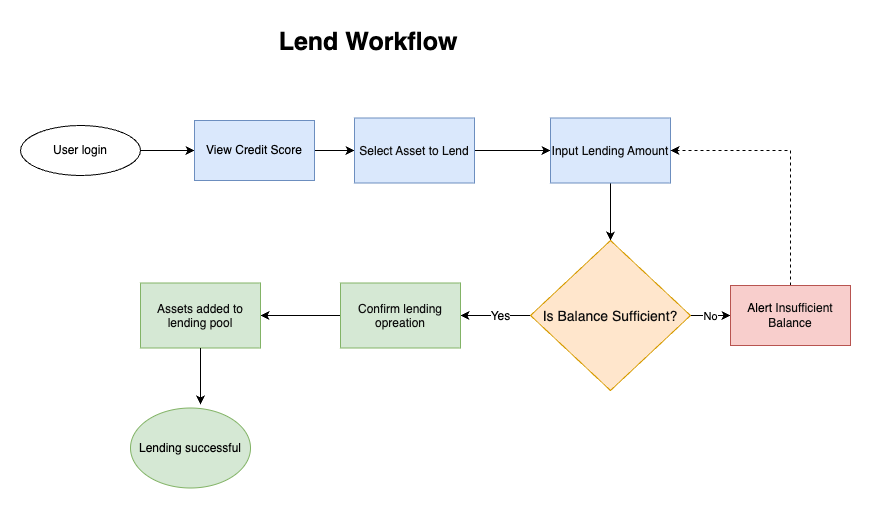

The diagram above was exported from draw.io. Its source (the exported page's mxGraphModel, read from the mxfile embedded in the PNG):
<mxGraphModel dx="1811" dy="567" grid="1" gridSize="10" guides="1" tooltips="1" connect="1" arrows="1" fold="1" page="1" pageScale="1" pageWidth="827" pageHeight="1169" math="0" shadow="0">
  <root>
    <mxCell id="WIyWlLk6GJQsqaUBKTNV-0" />
    <mxCell id="WIyWlLk6GJQsqaUBKTNV-1" parent="WIyWlLk6GJQsqaUBKTNV-0" />
    <mxCell id="eZ70WA7a6UK3_ScrxIq--1" value="&lt;span&gt;Lend Workflow&lt;/span&gt;" style="text;whiteSpace=wrap;html=1;fontFamily=Helvetica;align=center;fontStyle=1;fontSize=25;" vertex="1" parent="WIyWlLk6GJQsqaUBKTNV-1">
      <mxGeometry x="170" y="80" width="276" height="80" as="geometry" />
    </mxCell>
    <mxCell id="eZ70WA7a6UK3_ScrxIq--11" style="edgeStyle=orthogonalEdgeStyle;rounded=0;orthogonalLoop=1;jettySize=auto;html=1;exitX=1;exitY=0.5;exitDx=0;exitDy=0;entryX=0;entryY=0.5;entryDx=0;entryDy=0;" edge="1" parent="WIyWlLk6GJQsqaUBKTNV-1" source="eZ70WA7a6UK3_ScrxIq--2" target="eZ70WA7a6UK3_ScrxIq--3">
      <mxGeometry relative="1" as="geometry" />
    </mxCell>
    <mxCell id="eZ70WA7a6UK3_ScrxIq--2" value="User login" style="ellipse;whiteSpace=wrap;html=1;fontFamily=Helvetica;align=center;fontStyle=0" vertex="1" parent="WIyWlLk6GJQsqaUBKTNV-1">
      <mxGeometry x="-40" y="185" width="120" height="50" as="geometry" />
    </mxCell>
    <mxCell id="eZ70WA7a6UK3_ScrxIq--12" style="edgeStyle=orthogonalEdgeStyle;rounded=0;orthogonalLoop=1;jettySize=auto;html=1;exitX=1;exitY=0.5;exitDx=0;exitDy=0;entryX=0;entryY=0.5;entryDx=0;entryDy=0;" edge="1" parent="WIyWlLk6GJQsqaUBKTNV-1" source="eZ70WA7a6UK3_ScrxIq--3" target="eZ70WA7a6UK3_ScrxIq--4">
      <mxGeometry relative="1" as="geometry" />
    </mxCell>
    <mxCell id="eZ70WA7a6UK3_ScrxIq--3" value="View Credit Score" style="rounded=0;whiteSpace=wrap;html=1;fillColor=#dae8fc;strokeColor=#6c8ebf;fontFamily=Helvetica;align=center;fontStyle=0" vertex="1" parent="WIyWlLk6GJQsqaUBKTNV-1">
      <mxGeometry x="134" y="180" width="120" height="60" as="geometry" />
    </mxCell>
    <mxCell id="eZ70WA7a6UK3_ScrxIq--13" style="edgeStyle=orthogonalEdgeStyle;rounded=0;orthogonalLoop=1;jettySize=auto;html=1;exitX=1;exitY=0.5;exitDx=0;exitDy=0;entryX=0;entryY=0.5;entryDx=0;entryDy=0;" edge="1" parent="WIyWlLk6GJQsqaUBKTNV-1" source="eZ70WA7a6UK3_ScrxIq--4" target="eZ70WA7a6UK3_ScrxIq--5">
      <mxGeometry relative="1" as="geometry" />
    </mxCell>
    <mxCell id="eZ70WA7a6UK3_ScrxIq--4" value="&lt;p style=&quot;margin: 0px; font-variant-numeric: normal; font-variant-east-asian: normal; font-variant-alternates: normal; font-size-adjust: none; font-kerning: auto; font-optical-sizing: auto; font-feature-settings: normal; font-variation-settings: normal; font-variant-position: normal; font-variant-emoji: normal; font-stretch: normal; line-height: normal; color: rgb(14, 14, 14);&quot; class=&quot;p1&quot;&gt;&lt;font&gt;Select Asset to Lend&lt;/font&gt;&lt;/p&gt;" style="rounded=0;whiteSpace=wrap;html=1;fillColor=#dae8fc;strokeColor=#6c8ebf;fontFamily=Helvetica;align=center;fontStyle=0" vertex="1" parent="WIyWlLk6GJQsqaUBKTNV-1">
      <mxGeometry x="294" y="177.5" width="120" height="65" as="geometry" />
    </mxCell>
    <mxCell id="eZ70WA7a6UK3_ScrxIq--14" style="edgeStyle=orthogonalEdgeStyle;rounded=0;orthogonalLoop=1;jettySize=auto;html=1;exitX=0.5;exitY=1;exitDx=0;exitDy=0;entryX=0.5;entryY=0;entryDx=0;entryDy=0;" edge="1" parent="WIyWlLk6GJQsqaUBKTNV-1" source="eZ70WA7a6UK3_ScrxIq--5" target="eZ70WA7a6UK3_ScrxIq--6">
      <mxGeometry relative="1" as="geometry" />
    </mxCell>
    <mxCell id="eZ70WA7a6UK3_ScrxIq--5" value="&lt;p style=&quot;margin: 0px; font-variant-numeric: normal; font-variant-east-asian: normal; font-variant-alternates: normal; font-size-adjust: none; font-kerning: auto; font-optical-sizing: auto; font-feature-settings: normal; font-variation-settings: normal; font-variant-position: normal; font-variant-emoji: normal; font-stretch: normal; line-height: normal; color: rgb(14, 14, 14);&quot; class=&quot;p1&quot;&gt;&lt;font&gt;Input Lending Amount&lt;/font&gt;&lt;/p&gt;" style="rounded=0;whiteSpace=wrap;html=1;fillColor=#dae8fc;strokeColor=#6c8ebf;fontFamily=Helvetica;align=center;fontStyle=0" vertex="1" parent="WIyWlLk6GJQsqaUBKTNV-1">
      <mxGeometry x="490" y="177.5" width="120" height="65" as="geometry" />
    </mxCell>
    <mxCell id="eZ70WA7a6UK3_ScrxIq--15" style="rounded=0;orthogonalLoop=1;jettySize=auto;html=1;exitX=0;exitY=0.5;exitDx=0;exitDy=0;entryX=1;entryY=0.5;entryDx=0;entryDy=0;" edge="1" parent="WIyWlLk6GJQsqaUBKTNV-1" source="eZ70WA7a6UK3_ScrxIq--6" target="eZ70WA7a6UK3_ScrxIq--8">
      <mxGeometry relative="1" as="geometry" />
    </mxCell>
    <mxCell id="eZ70WA7a6UK3_ScrxIq--16" value="&lt;font style=&quot;font-size: 12px;&quot;&gt;Yes&lt;/font&gt;" style="edgeLabel;html=1;align=center;verticalAlign=middle;resizable=0;points=[];" vertex="1" connectable="0" parent="eZ70WA7a6UK3_ScrxIq--15">
      <mxGeometry x="-0.1143" relative="1" as="geometry">
        <mxPoint as="offset" />
      </mxGeometry>
    </mxCell>
    <mxCell id="eZ70WA7a6UK3_ScrxIq--17" style="edgeStyle=orthogonalEdgeStyle;rounded=0;orthogonalLoop=1;jettySize=auto;html=1;exitX=1;exitY=0.5;exitDx=0;exitDy=0;entryX=0;entryY=0.5;entryDx=0;entryDy=0;" edge="1" parent="WIyWlLk6GJQsqaUBKTNV-1" source="eZ70WA7a6UK3_ScrxIq--6" target="eZ70WA7a6UK3_ScrxIq--7">
      <mxGeometry relative="1" as="geometry" />
    </mxCell>
    <mxCell id="eZ70WA7a6UK3_ScrxIq--18" value="No" style="edgeLabel;html=1;align=center;verticalAlign=middle;resizable=0;points=[];" vertex="1" connectable="0" parent="eZ70WA7a6UK3_ScrxIq--17">
      <mxGeometry x="-0.05" relative="1" as="geometry">
        <mxPoint as="offset" />
      </mxGeometry>
    </mxCell>
    <mxCell id="eZ70WA7a6UK3_ScrxIq--6" value="&lt;p class=&quot;p1&quot; style=&quot;margin: 0px; font-variant-numeric: normal; font-variant-east-asian: normal; font-variant-alternates: normal; font-size-adjust: none; font-kerning: auto; font-optical-sizing: auto; font-feature-settings: normal; font-variation-settings: normal; font-variant-position: normal; font-variant-emoji: normal; font-stretch: normal; font-size: 14px; line-height: normal; color: rgb(14, 14, 14);&quot;&gt;Is Balance Sufficient?&lt;/p&gt;" style="rhombus;whiteSpace=wrap;html=1;fillColor=#ffe6cc;strokeColor=#d79b00;align=center;fontFamily=Helvetica;fontStyle=0" vertex="1" parent="WIyWlLk6GJQsqaUBKTNV-1">
      <mxGeometry x="470" y="300" width="160" height="150" as="geometry" />
    </mxCell>
    <mxCell id="eZ70WA7a6UK3_ScrxIq--20" style="edgeStyle=orthogonalEdgeStyle;rounded=0;orthogonalLoop=1;jettySize=auto;html=1;exitX=0.5;exitY=0;exitDx=0;exitDy=0;entryX=1;entryY=0.5;entryDx=0;entryDy=0;dashed=1;" edge="1" parent="WIyWlLk6GJQsqaUBKTNV-1" source="eZ70WA7a6UK3_ScrxIq--7" target="eZ70WA7a6UK3_ScrxIq--5">
      <mxGeometry relative="1" as="geometry" />
    </mxCell>
    <mxCell id="eZ70WA7a6UK3_ScrxIq--7" value="&lt;font&gt;Alert&amp;nbsp;&lt;span style=&quot;color: rgb(14, 14, 14); background-color: transparent;&quot;&gt;Insufficient Balance&lt;/span&gt;&lt;/font&gt;" style="rounded=0;whiteSpace=wrap;html=1;fontFamily=Helvetica;align=center;fontStyle=0;fillColor=#f8cecc;strokeColor=#b85450;" vertex="1" parent="WIyWlLk6GJQsqaUBKTNV-1">
      <mxGeometry x="670" y="345" width="120" height="60" as="geometry" />
    </mxCell>
    <mxCell id="eZ70WA7a6UK3_ScrxIq--21" style="edgeStyle=orthogonalEdgeStyle;rounded=0;orthogonalLoop=1;jettySize=auto;html=1;exitX=0;exitY=0.5;exitDx=0;exitDy=0;entryX=1;entryY=0.5;entryDx=0;entryDy=0;" edge="1" parent="WIyWlLk6GJQsqaUBKTNV-1" source="eZ70WA7a6UK3_ScrxIq--8" target="eZ70WA7a6UK3_ScrxIq--9">
      <mxGeometry relative="1" as="geometry" />
    </mxCell>
    <mxCell id="eZ70WA7a6UK3_ScrxIq--8" value="&lt;p style=&quot;margin: 0px; font-variant-numeric: normal; font-variant-east-asian: normal; font-variant-alternates: normal; font-size-adjust: none; font-kerning: auto; font-optical-sizing: auto; font-feature-settings: normal; font-variation-settings: normal; font-variant-position: normal; font-variant-emoji: normal; font-stretch: normal; line-height: normal; color: rgb(14, 14, 14);&quot; class=&quot;p1&quot;&gt;&lt;font&gt;Confirm lending opreation&lt;/font&gt;&lt;/p&gt;" style="rounded=0;whiteSpace=wrap;html=1;fillColor=#d5e8d4;strokeColor=#82b366;fontFamily=Helvetica;align=center;fontStyle=0" vertex="1" parent="WIyWlLk6GJQsqaUBKTNV-1">
      <mxGeometry x="280" y="342.5" width="120" height="65" as="geometry" />
    </mxCell>
    <mxCell id="eZ70WA7a6UK3_ScrxIq--9" value="&lt;p style=&quot;margin: 0px; font-variant-numeric: normal; font-variant-east-asian: normal; font-variant-alternates: normal; font-size-adjust: none; font-kerning: auto; font-optical-sizing: auto; font-feature-settings: normal; font-variation-settings: normal; font-variant-position: normal; font-variant-emoji: normal; font-stretch: normal; line-height: normal; color: rgb(14, 14, 14);&quot; class=&quot;p1&quot;&gt;&lt;font&gt;Assets added to lending pool&lt;/font&gt;&lt;/p&gt;" style="rounded=0;whiteSpace=wrap;html=1;fillColor=#d5e8d4;strokeColor=#82b366;fontFamily=Helvetica;align=center;fontStyle=0" vertex="1" parent="WIyWlLk6GJQsqaUBKTNV-1">
      <mxGeometry x="80" y="342.5" width="120" height="65" as="geometry" />
    </mxCell>
    <mxCell id="eZ70WA7a6UK3_ScrxIq--10" value="Lending successful" style="ellipse;whiteSpace=wrap;html=1;fillColor=#d5e8d4;strokeColor=#82b366;" vertex="1" parent="WIyWlLk6GJQsqaUBKTNV-1">
      <mxGeometry x="70" y="467.5" width="120" height="80" as="geometry" />
    </mxCell>
    <mxCell id="eZ70WA7a6UK3_ScrxIq--22" style="rounded=0;orthogonalLoop=1;jettySize=auto;html=1;exitX=0.5;exitY=1;exitDx=0;exitDy=0;entryX=0.583;entryY=-0.044;entryDx=0;entryDy=0;entryPerimeter=0;" edge="1" parent="WIyWlLk6GJQsqaUBKTNV-1" source="eZ70WA7a6UK3_ScrxIq--9" target="eZ70WA7a6UK3_ScrxIq--10">
      <mxGeometry relative="1" as="geometry" />
    </mxCell>
  </root>
</mxGraphModel>